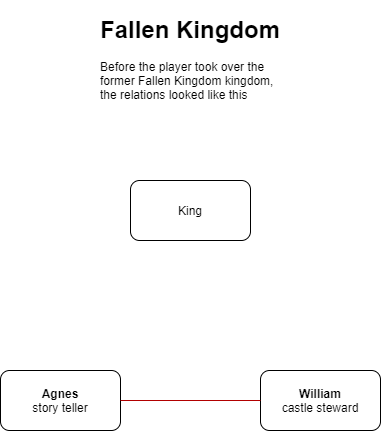

The diagram above was exported from draw.io. Its source (the exported page's mxGraphModel, read from the mxfile embedded in the PNG):
<mxGraphModel dx="899" dy="743" grid="1" gridSize="10" guides="1" tooltips="1" connect="1" arrows="1" fold="1" page="1" pageScale="1" pageWidth="827" pageHeight="1169" math="0" shadow="0">
  <root>
    <mxCell id="0" />
    <mxCell id="1" parent="0" />
    <mxCell id="2" value="&lt;h1&gt;Fallen Kingdom&lt;/h1&gt;&lt;p&gt;Before the player took over the former Fallen Kingdom kingdom, the relations looked like this&lt;/p&gt;" style="text;html=1;strokeColor=none;fillColor=none;spacing=5;spacingTop=-20;whiteSpace=wrap;overflow=hidden;rounded=0;" vertex="1" parent="1">
      <mxGeometry x="319" y="320" width="190" height="120" as="geometry" />
    </mxCell>
    <mxCell id="aDvthdntQDhBGUc6z0qN-2" value="King" style="rounded=1;whiteSpace=wrap;html=1;" vertex="1" parent="1">
      <mxGeometry x="354" y="490" width="120" height="60" as="geometry" />
    </mxCell>
    <mxCell id="aDvthdntQDhBGUc6z0qN-3" value="&lt;b&gt;Agnes&lt;/b&gt;&lt;br&gt;story teller" style="rounded=1;whiteSpace=wrap;html=1;" vertex="1" parent="1">
      <mxGeometry x="224" y="680" width="120" height="60" as="geometry" />
    </mxCell>
    <mxCell id="aDvthdntQDhBGUc6z0qN-5" value="&lt;b&gt;William&lt;/b&gt;&lt;br&gt;castle steward" style="rounded=1;whiteSpace=wrap;html=1;" vertex="1" parent="1">
      <mxGeometry x="484" y="680" width="120" height="60" as="geometry" />
    </mxCell>
    <mxCell id="aDvthdntQDhBGUc6z0qN-6" value="" style="endArrow=none;html=1;exitX=1;exitY=0.5;exitDx=0;exitDy=0;entryX=0;entryY=0.5;entryDx=0;entryDy=0;fillColor=#e51400;strokeColor=#B20000;" edge="1" parent="1" source="aDvthdntQDhBGUc6z0qN-3" target="aDvthdntQDhBGUc6z0qN-5">
      <mxGeometry width="50" height="50" relative="1" as="geometry">
        <mxPoint x="390" y="710" as="sourcePoint" />
        <mxPoint x="480" y="710" as="targetPoint" />
      </mxGeometry>
    </mxCell>
  </root>
</mxGraphModel>